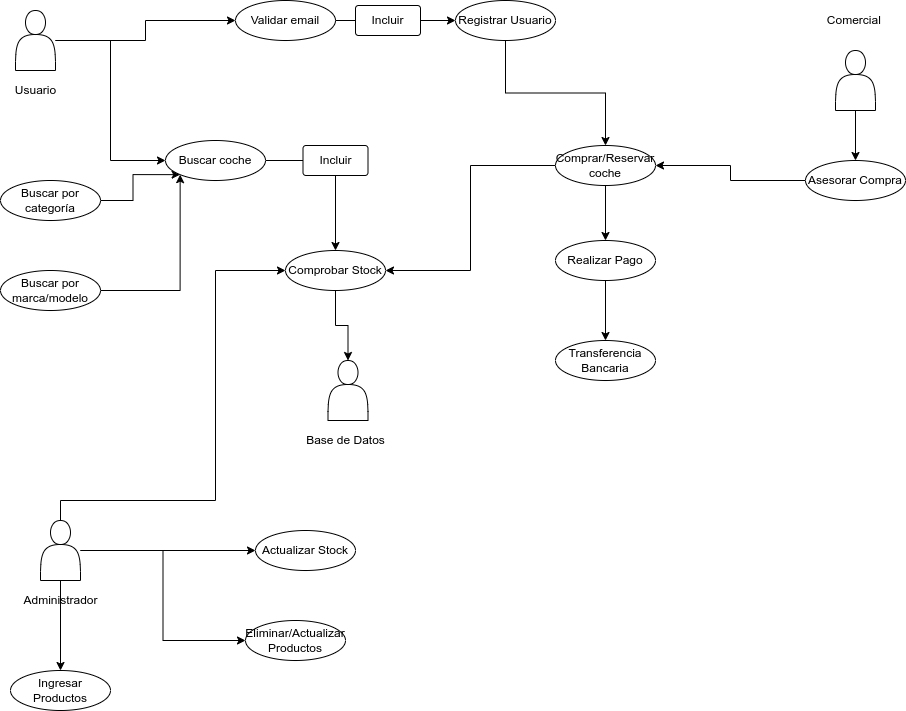

The diagram above was exported from draw.io. Its source (the exported page's mxGraphModel, read from the mxfile embedded in the PNG):
<mxGraphModel dx="1350" dy="712" grid="1" gridSize="10" guides="1" tooltips="1" connect="1" arrows="1" fold="1" page="1" pageScale="1" pageWidth="850" pageHeight="1100" math="0" shadow="0" extFonts="Permanent Marker^https://fonts.googleapis.com/css?family=Permanent+Marker">
  <root>
    <mxCell id="0" />
    <mxCell id="1" parent="0" />
    <mxCell id="wXvanLsvF6GPIivccHQs-6" style="edgeStyle=orthogonalEdgeStyle;rounded=0;orthogonalLoop=1;jettySize=auto;html=1;entryX=0;entryY=0.5;entryDx=0;entryDy=0;" edge="1" parent="1" source="wXvanLsvF6GPIivccHQs-1" target="wXvanLsvF6GPIivccHQs-5">
      <mxGeometry relative="1" as="geometry" />
    </mxCell>
    <mxCell id="wXvanLsvF6GPIivccHQs-18" style="edgeStyle=orthogonalEdgeStyle;rounded=0;orthogonalLoop=1;jettySize=auto;html=1;entryX=0;entryY=0.5;entryDx=0;entryDy=0;" edge="1" parent="1" source="wXvanLsvF6GPIivccHQs-1" target="wXvanLsvF6GPIivccHQs-16">
      <mxGeometry relative="1" as="geometry" />
    </mxCell>
    <mxCell id="wXvanLsvF6GPIivccHQs-1" value="" style="shape=actor;whiteSpace=wrap;html=1;" vertex="1" parent="1">
      <mxGeometry x="390" y="150" width="40" height="60" as="geometry" />
    </mxCell>
    <mxCell id="wXvanLsvF6GPIivccHQs-8" style="edgeStyle=orthogonalEdgeStyle;rounded=0;orthogonalLoop=1;jettySize=auto;html=1;entryX=0;entryY=1;entryDx=0;entryDy=0;" edge="1" parent="1" source="wXvanLsvF6GPIivccHQs-4" target="wXvanLsvF6GPIivccHQs-5">
      <mxGeometry relative="1" as="geometry" />
    </mxCell>
    <mxCell id="wXvanLsvF6GPIivccHQs-4" value="Buscar por categoría" style="ellipse;whiteSpace=wrap;html=1;align=center;" vertex="1" parent="1">
      <mxGeometry x="375" y="320" width="100" height="40" as="geometry" />
    </mxCell>
    <mxCell id="wXvanLsvF6GPIivccHQs-11" style="edgeStyle=orthogonalEdgeStyle;rounded=0;orthogonalLoop=1;jettySize=auto;html=1;" edge="1" parent="1" source="wXvanLsvF6GPIivccHQs-5" target="wXvanLsvF6GPIivccHQs-10">
      <mxGeometry relative="1" as="geometry" />
    </mxCell>
    <mxCell id="wXvanLsvF6GPIivccHQs-5" value="Buscar coche" style="ellipse;whiteSpace=wrap;html=1;align=center;" vertex="1" parent="1">
      <mxGeometry x="540" y="280" width="100" height="40" as="geometry" />
    </mxCell>
    <mxCell id="wXvanLsvF6GPIivccHQs-9" style="edgeStyle=orthogonalEdgeStyle;rounded=0;orthogonalLoop=1;jettySize=auto;html=1;entryX=0;entryY=1;entryDx=0;entryDy=0;" edge="1" parent="1" source="wXvanLsvF6GPIivccHQs-7" target="wXvanLsvF6GPIivccHQs-5">
      <mxGeometry relative="1" as="geometry" />
    </mxCell>
    <mxCell id="wXvanLsvF6GPIivccHQs-7" value="Buscar por marca/modelo" style="ellipse;whiteSpace=wrap;html=1;align=center;" vertex="1" parent="1">
      <mxGeometry x="375" y="410" width="100" height="40" as="geometry" />
    </mxCell>
    <mxCell id="wXvanLsvF6GPIivccHQs-15" value="" style="edgeStyle=orthogonalEdgeStyle;rounded=0;orthogonalLoop=1;jettySize=auto;html=1;" edge="1" parent="1" source="wXvanLsvF6GPIivccHQs-10" target="wXvanLsvF6GPIivccHQs-13">
      <mxGeometry relative="1" as="geometry" />
    </mxCell>
    <mxCell id="wXvanLsvF6GPIivccHQs-10" value="Comprobar Stock" style="ellipse;whiteSpace=wrap;html=1;align=center;" vertex="1" parent="1">
      <mxGeometry x="660" y="390" width="100" height="40" as="geometry" />
    </mxCell>
    <mxCell id="wXvanLsvF6GPIivccHQs-12" value="Usuario" style="text;html=1;align=center;verticalAlign=middle;resizable=0;points=[];autosize=1;strokeColor=none;fillColor=none;" vertex="1" parent="1">
      <mxGeometry x="380" y="220" width="60" height="20" as="geometry" />
    </mxCell>
    <mxCell id="wXvanLsvF6GPIivccHQs-13" value="" style="shape=actor;whiteSpace=wrap;html=1;" vertex="1" parent="1">
      <mxGeometry x="702.5" y="500" width="40" height="60" as="geometry" />
    </mxCell>
    <mxCell id="wXvanLsvF6GPIivccHQs-19" style="edgeStyle=orthogonalEdgeStyle;rounded=0;orthogonalLoop=1;jettySize=auto;html=1;entryX=0;entryY=0.5;entryDx=0;entryDy=0;" edge="1" parent="1" source="wXvanLsvF6GPIivccHQs-16" target="wXvanLsvF6GPIivccHQs-17">
      <mxGeometry relative="1" as="geometry" />
    </mxCell>
    <mxCell id="wXvanLsvF6GPIivccHQs-16" value="Validar email" style="ellipse;whiteSpace=wrap;html=1;align=center;" vertex="1" parent="1">
      <mxGeometry x="610" y="140" width="100" height="40" as="geometry" />
    </mxCell>
    <mxCell id="wXvanLsvF6GPIivccHQs-23" style="edgeStyle=orthogonalEdgeStyle;rounded=0;orthogonalLoop=1;jettySize=auto;html=1;" edge="1" parent="1" source="wXvanLsvF6GPIivccHQs-17" target="wXvanLsvF6GPIivccHQs-22">
      <mxGeometry relative="1" as="geometry" />
    </mxCell>
    <mxCell id="wXvanLsvF6GPIivccHQs-17" value="Registrar Usuario" style="ellipse;whiteSpace=wrap;html=1;align=center;" vertex="1" parent="1">
      <mxGeometry x="830" y="140" width="100" height="40" as="geometry" />
    </mxCell>
    <mxCell id="wXvanLsvF6GPIivccHQs-20" value="Incluir" style="rounded=1;arcSize=10;whiteSpace=wrap;html=1;align=center;" vertex="1" parent="1">
      <mxGeometry x="730" y="145" width="65" height="30" as="geometry" />
    </mxCell>
    <mxCell id="wXvanLsvF6GPIivccHQs-21" value="Incluir" style="rounded=1;arcSize=10;whiteSpace=wrap;html=1;align=center;" vertex="1" parent="1">
      <mxGeometry x="677.5" y="285" width="65" height="30" as="geometry" />
    </mxCell>
    <mxCell id="wXvanLsvF6GPIivccHQs-24" style="edgeStyle=orthogonalEdgeStyle;rounded=0;orthogonalLoop=1;jettySize=auto;html=1;entryX=1;entryY=0.5;entryDx=0;entryDy=0;" edge="1" parent="1" source="wXvanLsvF6GPIivccHQs-22" target="wXvanLsvF6GPIivccHQs-10">
      <mxGeometry relative="1" as="geometry" />
    </mxCell>
    <mxCell id="wXvanLsvF6GPIivccHQs-26" style="edgeStyle=orthogonalEdgeStyle;rounded=0;orthogonalLoop=1;jettySize=auto;html=1;" edge="1" parent="1" source="wXvanLsvF6GPIivccHQs-22" target="wXvanLsvF6GPIivccHQs-25">
      <mxGeometry relative="1" as="geometry" />
    </mxCell>
    <mxCell id="wXvanLsvF6GPIivccHQs-22" value="Comprar/Reservar coche" style="ellipse;whiteSpace=wrap;html=1;align=center;" vertex="1" parent="1">
      <mxGeometry x="930" y="285" width="100" height="40" as="geometry" />
    </mxCell>
    <mxCell id="wXvanLsvF6GPIivccHQs-29" style="edgeStyle=orthogonalEdgeStyle;rounded=0;orthogonalLoop=1;jettySize=auto;html=1;entryX=0.5;entryY=0;entryDx=0;entryDy=0;" edge="1" parent="1" source="wXvanLsvF6GPIivccHQs-25" target="wXvanLsvF6GPIivccHQs-28">
      <mxGeometry relative="1" as="geometry" />
    </mxCell>
    <mxCell id="wXvanLsvF6GPIivccHQs-25" value="Realizar Pago" style="ellipse;whiteSpace=wrap;html=1;align=center;" vertex="1" parent="1">
      <mxGeometry x="930" y="380" width="100" height="40" as="geometry" />
    </mxCell>
    <mxCell id="wXvanLsvF6GPIivccHQs-28" value="Transferencia Bancaria" style="ellipse;whiteSpace=wrap;html=1;align=center;" vertex="1" parent="1">
      <mxGeometry x="930" y="480" width="100" height="40" as="geometry" />
    </mxCell>
    <mxCell id="wXvanLsvF6GPIivccHQs-30" value="Base de Datos" style="text;html=1;align=center;verticalAlign=middle;resizable=0;points=[];autosize=1;strokeColor=none;fillColor=none;" vertex="1" parent="1">
      <mxGeometry x="675" y="570" width="90" height="20" as="geometry" />
    </mxCell>
    <mxCell id="wXvanLsvF6GPIivccHQs-37" style="edgeStyle=orthogonalEdgeStyle;rounded=0;orthogonalLoop=1;jettySize=auto;html=1;entryX=0;entryY=0.5;entryDx=0;entryDy=0;" edge="1" parent="1" source="wXvanLsvF6GPIivccHQs-31" target="wXvanLsvF6GPIivccHQs-36">
      <mxGeometry relative="1" as="geometry" />
    </mxCell>
    <mxCell id="wXvanLsvF6GPIivccHQs-38" style="edgeStyle=orthogonalEdgeStyle;rounded=0;orthogonalLoop=1;jettySize=auto;html=1;entryX=0;entryY=0.5;entryDx=0;entryDy=0;" edge="1" parent="1" source="wXvanLsvF6GPIivccHQs-31" target="wXvanLsvF6GPIivccHQs-35">
      <mxGeometry relative="1" as="geometry" />
    </mxCell>
    <mxCell id="wXvanLsvF6GPIivccHQs-40" style="edgeStyle=orthogonalEdgeStyle;rounded=0;orthogonalLoop=1;jettySize=auto;html=1;entryX=0.5;entryY=0;entryDx=0;entryDy=0;" edge="1" parent="1" source="wXvanLsvF6GPIivccHQs-31" target="wXvanLsvF6GPIivccHQs-39">
      <mxGeometry relative="1" as="geometry" />
    </mxCell>
    <mxCell id="wXvanLsvF6GPIivccHQs-41" style="edgeStyle=orthogonalEdgeStyle;rounded=0;orthogonalLoop=1;jettySize=auto;html=1;entryX=0;entryY=0.5;entryDx=0;entryDy=0;" edge="1" parent="1" source="wXvanLsvF6GPIivccHQs-31" target="wXvanLsvF6GPIivccHQs-10">
      <mxGeometry relative="1" as="geometry">
        <Array as="points">
          <mxPoint x="435" y="640" />
          <mxPoint x="590" y="640" />
          <mxPoint x="590" y="410" />
        </Array>
      </mxGeometry>
    </mxCell>
    <mxCell id="wXvanLsvF6GPIivccHQs-31" value="" style="shape=actor;whiteSpace=wrap;html=1;" vertex="1" parent="1">
      <mxGeometry x="415" y="660" width="40" height="60" as="geometry" />
    </mxCell>
    <mxCell id="wXvanLsvF6GPIivccHQs-33" value="Administrador" style="text;html=1;align=center;verticalAlign=middle;resizable=0;points=[];autosize=1;strokeColor=none;fillColor=none;" vertex="1" parent="1">
      <mxGeometry x="390" y="730" width="90" height="20" as="geometry" />
    </mxCell>
    <mxCell id="wXvanLsvF6GPIivccHQs-35" value="Actualizar Stock" style="ellipse;whiteSpace=wrap;html=1;align=center;" vertex="1" parent="1">
      <mxGeometry x="630" y="670" width="100" height="40" as="geometry" />
    </mxCell>
    <mxCell id="wXvanLsvF6GPIivccHQs-36" value="Eliminar/Actualizar Productos" style="ellipse;whiteSpace=wrap;html=1;align=center;" vertex="1" parent="1">
      <mxGeometry x="620" y="760" width="100" height="40" as="geometry" />
    </mxCell>
    <mxCell id="wXvanLsvF6GPIivccHQs-39" value="Ingresar Productos" style="ellipse;whiteSpace=wrap;html=1;align=center;" vertex="1" parent="1">
      <mxGeometry x="385" y="810" width="100" height="40" as="geometry" />
    </mxCell>
    <mxCell id="wXvanLsvF6GPIivccHQs-46" style="edgeStyle=orthogonalEdgeStyle;rounded=0;orthogonalLoop=1;jettySize=auto;html=1;entryX=0.5;entryY=0;entryDx=0;entryDy=0;" edge="1" parent="1" source="wXvanLsvF6GPIivccHQs-42" target="wXvanLsvF6GPIivccHQs-44">
      <mxGeometry relative="1" as="geometry" />
    </mxCell>
    <mxCell id="wXvanLsvF6GPIivccHQs-42" value="" style="shape=actor;whiteSpace=wrap;html=1;" vertex="1" parent="1">
      <mxGeometry x="1210" y="190" width="40" height="60" as="geometry" />
    </mxCell>
    <mxCell id="wXvanLsvF6GPIivccHQs-43" value="Comercial&amp;nbsp;" style="text;html=1;align=center;verticalAlign=middle;resizable=0;points=[];autosize=1;strokeColor=none;fillColor=none;" vertex="1" parent="1">
      <mxGeometry x="1195" y="150" width="70" height="20" as="geometry" />
    </mxCell>
    <mxCell id="wXvanLsvF6GPIivccHQs-45" style="edgeStyle=orthogonalEdgeStyle;rounded=0;orthogonalLoop=1;jettySize=auto;html=1;entryX=1;entryY=0.5;entryDx=0;entryDy=0;" edge="1" parent="1" source="wXvanLsvF6GPIivccHQs-44" target="wXvanLsvF6GPIivccHQs-22">
      <mxGeometry relative="1" as="geometry" />
    </mxCell>
    <mxCell id="wXvanLsvF6GPIivccHQs-44" value="Asesorar Compra" style="ellipse;whiteSpace=wrap;html=1;align=center;" vertex="1" parent="1">
      <mxGeometry x="1180" y="300" width="100" height="40" as="geometry" />
    </mxCell>
  </root>
</mxGraphModel>